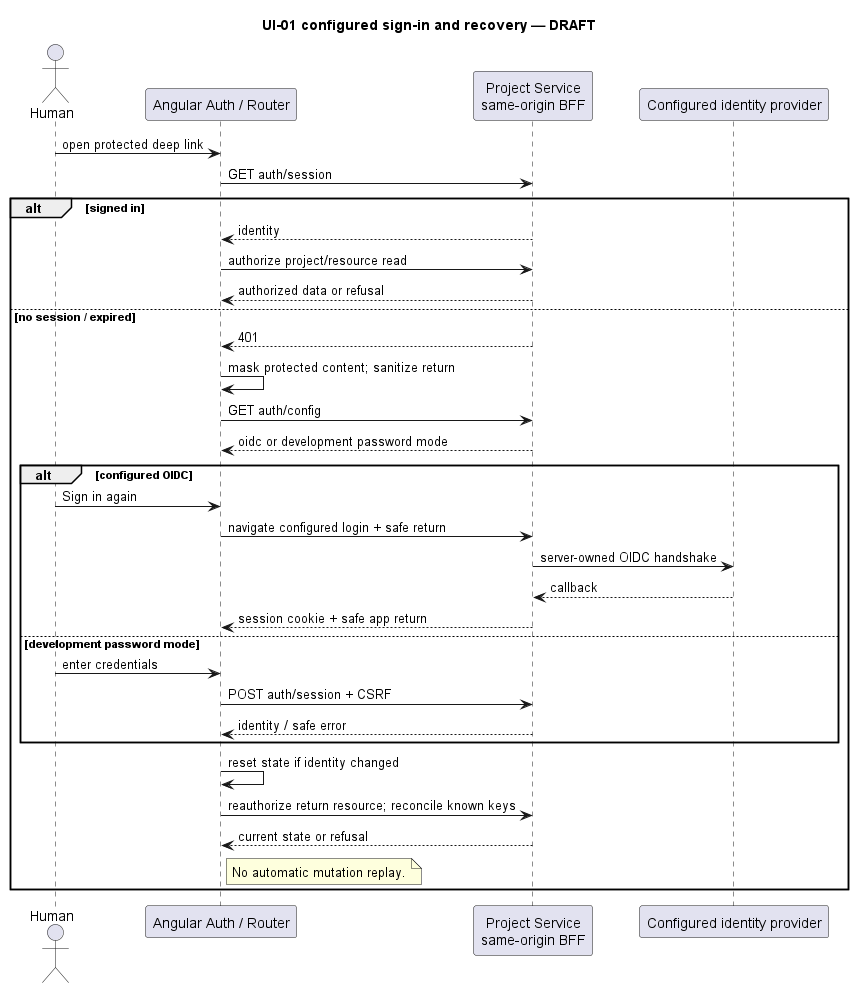

The diagram above was rendered by PlantUML. Its source (embedded in the PNG):
@startuml
title UI-01 configured sign-in and recovery — DRAFT
actor Human
participant "Angular Auth / Router" as UI
participant "Project Service\nsame-origin BFF" as API
participant "Configured identity provider" as IdP
Human -> UI : open protected deep link
UI -> API : GET auth/session
alt signed in
  API --> UI : identity
  UI -> API : authorize project/resource read
  API --> UI : authorized data or refusal
else no session / expired
  API --> UI : 401
  UI -> UI : mask protected content; sanitize return
  UI -> API : GET auth/config
  API --> UI : oidc or development password mode
  alt configured OIDC
    Human -> UI : Sign in again
    UI -> API : navigate configured login + safe return
    API -> IdP : server-owned OIDC handshake
    IdP --> API : callback
    API --> UI : session cookie + safe app return
  else development password mode
    Human -> UI : enter credentials
    UI -> API : POST auth/session + CSRF
    API --> UI : identity / safe error
  end
  UI -> UI : reset state if identity changed
  UI -> API : reauthorize return resource; reconcile known keys
  API --> UI : current state or refusal
  note right of UI : No automatic mutation replay.
end
@enduml